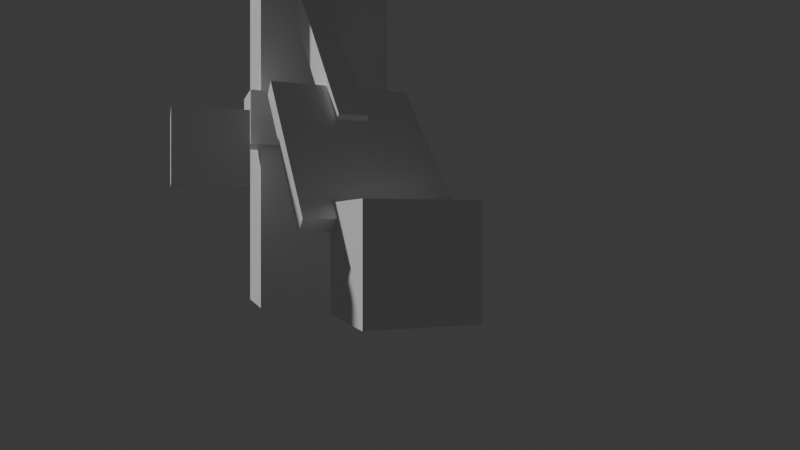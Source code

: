 # Source: dig.blend  (saved by Blender 5.2.45; exported with 4.5.12 LTS)
import bpy
from mathutils import Matrix  # noqa: F401  (used for matrix-valued properties, if any)

bpy.ops.wm.read_factory_settings(use_empty=True)
scene = bpy.context.scene
scene.name = 'Dig'

# ---- collections
col_collection = bpy.data.collections.new('Collection'); scene.collection.children.link(col_collection)

# ---- materials (node trees are filled in below, after node groups)
mat_shovelhandle_m = bpy.data.materials.new('ShovelHandle_m')
mat_shovelhandle_m.diffuse_color = (0.55, 0.36, 0.2, 1.0)
mat_shovelblade_m = bpy.data.materials.new('ShovelBlade_m')
mat_shovelblade_m.diffuse_color = (0.62, 0.64, 0.68, 1.0)
mat_shovelgrip_m = bpy.data.materials.new('ShovelGrip_m')
mat_shovelgrip_m.diffuse_color = (0.55, 0.36, 0.2, 1.0)
mat_dirt1_m = bpy.data.materials.new('Dirt1_m')
mat_dirt1_m.diffuse_color = (0.45, 0.3, 0.16, 1.0)
mat_dirt2_m = bpy.data.materials.new('Dirt2_m')
mat_dirt2_m.diffuse_color = (0.45, 0.3, 0.16, 1.0)
mat_dirt3_m = bpy.data.materials.new('Dirt3_m')
mat_dirt3_m.diffuse_color = (0.45, 0.3, 0.16, 1.0)
mat_dirt4_m = bpy.data.materials.new('Dirt4_m')
mat_dirt4_m.diffuse_color = (0.45, 0.3, 0.16, 1.0)
mat_dirt5_m = bpy.data.materials.new('Dirt5_m')
mat_dirt5_m.diffuse_color = (0.45, 0.3, 0.16, 1.0)
mat_dirt6_m = bpy.data.materials.new('Dirt6_m')
mat_dirt6_m.diffuse_color = (0.45, 0.3, 0.16, 1.0)
mat_dirt7_m = bpy.data.materials.new('Dirt7_m')
mat_dirt7_m.diffuse_color = (0.45, 0.3, 0.16, 1.0)
mat_dirt8_m = bpy.data.materials.new('Dirt8_m')
mat_dirt8_m.diffuse_color = (0.45, 0.3, 0.16, 1.0)
mat_dirt9_m = bpy.data.materials.new('Dirt9_m')
mat_dirt9_m.diffuse_color = (0.45, 0.3, 0.16, 1.0)
mat_glow_m = bpy.data.materials.new('Glow_m')
mat_glow_m.diffuse_color = (1.0, 0.85, 0.3, 1.0)
mat_digger_m = bpy.data.materials.new('Digger_m')
mat_digger_m.diffuse_color = (0.3, 0.55, 0.9, 1.0)

# ---- material node trees
mat_shovelhandle_m.use_nodes = True; mat_shovelhandle_m.node_tree.nodes.clear()
_N = mat_shovelhandle_m.node_tree.nodes; _L = mat_shovelhandle_m.node_tree.links
n0 = _N.new('ShaderNodeBsdfPrincipled'); n0.name = 'Principled BSDF'; n0.location = (-200, 100)
n0.inputs[10].default_value = 0.005
n1 = _N.new('ShaderNodeOutputMaterial'); n1.name = 'Material Output'; n1.location = (200, 100)
_L.new(n0.outputs[0], n1.inputs[0])
n1.is_active_output = True
mat_shovelblade_m.use_nodes = True; mat_shovelblade_m.node_tree.nodes.clear()
_N = mat_shovelblade_m.node_tree.nodes; _L = mat_shovelblade_m.node_tree.links
n0 = _N.new('ShaderNodeBsdfPrincipled'); n0.name = 'Principled BSDF'; n0.location = (-200, 100)
n0.inputs[10].default_value = 0.005
n1 = _N.new('ShaderNodeOutputMaterial'); n1.name = 'Material Output'; n1.location = (200, 100)
_L.new(n0.outputs[0], n1.inputs[0])
n1.is_active_output = True
mat_shovelgrip_m.use_nodes = True; mat_shovelgrip_m.node_tree.nodes.clear()
_N = mat_shovelgrip_m.node_tree.nodes; _L = mat_shovelgrip_m.node_tree.links
n0 = _N.new('ShaderNodeBsdfPrincipled'); n0.name = 'Principled BSDF'; n0.location = (-200, 100)
n0.inputs[10].default_value = 0.005
n1 = _N.new('ShaderNodeOutputMaterial'); n1.name = 'Material Output'; n1.location = (200, 100)
_L.new(n0.outputs[0], n1.inputs[0])
n1.is_active_output = True
mat_dirt1_m.use_nodes = True; mat_dirt1_m.node_tree.nodes.clear()
_N = mat_dirt1_m.node_tree.nodes; _L = mat_dirt1_m.node_tree.links
n0 = _N.new('ShaderNodeBsdfPrincipled'); n0.name = 'Principled BSDF'; n0.location = (-200, 100)
n0.inputs[10].default_value = 0.005
n1 = _N.new('ShaderNodeOutputMaterial'); n1.name = 'Material Output'; n1.location = (200, 100)
_L.new(n0.outputs[0], n1.inputs[0])
n1.is_active_output = True
mat_dirt2_m.use_nodes = True; mat_dirt2_m.node_tree.nodes.clear()
_N = mat_dirt2_m.node_tree.nodes; _L = mat_dirt2_m.node_tree.links
n0 = _N.new('ShaderNodeBsdfPrincipled'); n0.name = 'Principled BSDF'; n0.location = (-200, 100)
n0.inputs[10].default_value = 0.005
n1 = _N.new('ShaderNodeOutputMaterial'); n1.name = 'Material Output'; n1.location = (200, 100)
_L.new(n0.outputs[0], n1.inputs[0])
n1.is_active_output = True
mat_dirt3_m.use_nodes = True; mat_dirt3_m.node_tree.nodes.clear()
_N = mat_dirt3_m.node_tree.nodes; _L = mat_dirt3_m.node_tree.links
n0 = _N.new('ShaderNodeBsdfPrincipled'); n0.name = 'Principled BSDF'; n0.location = (-200, 100)
n0.inputs[10].default_value = 0.005
n1 = _N.new('ShaderNodeOutputMaterial'); n1.name = 'Material Output'; n1.location = (200, 100)
_L.new(n0.outputs[0], n1.inputs[0])
n1.is_active_output = True
mat_dirt4_m.use_nodes = True; mat_dirt4_m.node_tree.nodes.clear()
_N = mat_dirt4_m.node_tree.nodes; _L = mat_dirt4_m.node_tree.links
n0 = _N.new('ShaderNodeBsdfPrincipled'); n0.name = 'Principled BSDF'; n0.location = (-200, 100)
n0.inputs[10].default_value = 0.005
n1 = _N.new('ShaderNodeOutputMaterial'); n1.name = 'Material Output'; n1.location = (200, 100)
_L.new(n0.outputs[0], n1.inputs[0])
n1.is_active_output = True
mat_dirt5_m.use_nodes = True; mat_dirt5_m.node_tree.nodes.clear()
_N = mat_dirt5_m.node_tree.nodes; _L = mat_dirt5_m.node_tree.links
n0 = _N.new('ShaderNodeBsdfPrincipled'); n0.name = 'Principled BSDF'; n0.location = (-200, 100)
n0.inputs[10].default_value = 0.005
n1 = _N.new('ShaderNodeOutputMaterial'); n1.name = 'Material Output'; n1.location = (200, 100)
_L.new(n0.outputs[0], n1.inputs[0])
n1.is_active_output = True
mat_dirt6_m.use_nodes = True; mat_dirt6_m.node_tree.nodes.clear()
_N = mat_dirt6_m.node_tree.nodes; _L = mat_dirt6_m.node_tree.links
n0 = _N.new('ShaderNodeBsdfPrincipled'); n0.name = 'Principled BSDF'; n0.location = (-200, 100)
n0.inputs[10].default_value = 0.005
n1 = _N.new('ShaderNodeOutputMaterial'); n1.name = 'Material Output'; n1.location = (200, 100)
_L.new(n0.outputs[0], n1.inputs[0])
n1.is_active_output = True
mat_dirt7_m.use_nodes = True; mat_dirt7_m.node_tree.nodes.clear()
_N = mat_dirt7_m.node_tree.nodes; _L = mat_dirt7_m.node_tree.links
n0 = _N.new('ShaderNodeBsdfPrincipled'); n0.name = 'Principled BSDF'; n0.location = (-200, 100)
n0.inputs[10].default_value = 0.005
n1 = _N.new('ShaderNodeOutputMaterial'); n1.name = 'Material Output'; n1.location = (200, 100)
_L.new(n0.outputs[0], n1.inputs[0])
n1.is_active_output = True
mat_dirt8_m.use_nodes = True; mat_dirt8_m.node_tree.nodes.clear()
_N = mat_dirt8_m.node_tree.nodes; _L = mat_dirt8_m.node_tree.links
n0 = _N.new('ShaderNodeBsdfPrincipled'); n0.name = 'Principled BSDF'; n0.location = (-200, 100)
n0.inputs[10].default_value = 0.005
n1 = _N.new('ShaderNodeOutputMaterial'); n1.name = 'Material Output'; n1.location = (200, 100)
_L.new(n0.outputs[0], n1.inputs[0])
n1.is_active_output = True
mat_dirt9_m.use_nodes = True; mat_dirt9_m.node_tree.nodes.clear()
_N = mat_dirt9_m.node_tree.nodes; _L = mat_dirt9_m.node_tree.links
n0 = _N.new('ShaderNodeBsdfPrincipled'); n0.name = 'Principled BSDF'; n0.location = (-200, 100)
n0.inputs[10].default_value = 0.005
n1 = _N.new('ShaderNodeOutputMaterial'); n1.name = 'Material Output'; n1.location = (200, 100)
_L.new(n0.outputs[0], n1.inputs[0])
n1.is_active_output = True
mat_glow_m.use_nodes = True; mat_glow_m.node_tree.nodes.clear()
_N = mat_glow_m.node_tree.nodes; _L = mat_glow_m.node_tree.links
n0 = _N.new('ShaderNodeBsdfPrincipled'); n0.name = 'Principled BSDF'; n0.location = (-200, 100)
n0.inputs[10].default_value = 0.005
n1 = _N.new('ShaderNodeOutputMaterial'); n1.name = 'Material Output'; n1.location = (200, 100)
_L.new(n0.outputs[0], n1.inputs[0])
n1.is_active_output = True
mat_digger_m.use_nodes = True; mat_digger_m.node_tree.nodes.clear()
_N = mat_digger_m.node_tree.nodes; _L = mat_digger_m.node_tree.links
n0 = _N.new('ShaderNodeBsdfPrincipled'); n0.name = 'Principled BSDF'; n0.location = (-200, 100)
n0.inputs[10].default_value = 0.005
n1 = _N.new('ShaderNodeOutputMaterial'); n1.name = 'Material Output'; n1.location = (200, 100)
_L.new(n0.outputs[0], n1.inputs[0])
n1.is_active_output = True

# ---- world
world_world = bpy.data.worlds.new('World'); scene.world = world_world
world_world.use_nodes = True; world_world.node_tree.nodes.clear()
_N = world_world.node_tree.nodes; _L = world_world.node_tree.links
n0 = _N.new('ShaderNodeOutputWorld'); n0.name = 'World Output'; n0.location = (200, 100)
n1 = _N.new('ShaderNodeBackground'); n1.name = 'Background'; n1.location = (-200, 100)
n1.inputs[0].default_value = (0.05088, 0.05088, 0.05088, 1.0)
_L.new(n1.outputs[0], n0.inputs[0])
n0.is_active_output = True
world_world.color = (0.05088, 0.05088, 0.05088)
world_world.sun_shadow_jitter_overblur = 0.0

# ---- cameras
cam_digcam_002 = bpy.data.cameras.new('DigCam.002')
cam_digcam_002.sensor_fit = 'VERTICAL'
cam_digcam_002.lens = 34.85

# ---- meshes
me_cube_027 = bpy.data.meshes.new('Cube.027')
me_cube_027.from_pydata([(-0.16, -0.16, -2.5), (-0.16, -0.16, 2.5), (-0.16, 0.16, -2.5), (-0.16, 0.16, 2.5), (0.16, -0.16, -2.5), (0.16, -0.16, 2.5), (0.16, 0.16, -2.5), (0.16, 0.16, 2.5), (-0.75, -0.09, -3.85), (-0.75, -0.09, -1.95), (-0.75, 0.09, -3.85), (-0.75, 0.09, -1.95), (0.75, -0.09, -3.85), (0.75, -0.09, -1.95), (0.75, 0.09, -3.85), (0.75, 0.09, -1.95), (-0.45, -0.15, 2.35), (-0.45, -0.15, 2.65), (-0.45, 0.15, 2.35), (-0.45, 0.15, 2.65), (0.45, -0.15, 2.35), (0.45, -0.15, 2.65), (0.45, 0.15, 2.35), (0.45, 0.15, 2.65)], [], [(0, 1, 3, 2), (2, 3, 7, 6), (6, 7, 5, 4), (4, 5, 1, 0), (2, 6, 4, 0), (7, 3, 1, 5), (8, 9, 11, 10), (10, 11, 15, 14), (14, 15, 13, 12), (12, 13, 9, 8), (10, 14, 12, 8), (15, 11, 9, 13), (16, 17, 19, 18), (18, 19, 23, 22), (22, 23, 21, 20), (20, 21, 17, 16), (18, 22, 20, 16), (23, 19, 17, 21)])
me_cube_027.polygons.foreach_set('material_index', [0, 0, 0, 0, 0, 0, 1, 1, 1, 1, 1, 1, 2, 2, 2, 2, 2, 2])
_uv = me_cube_027.uv_layers.new(name='UVMap')
_uv.uv.foreach_set('vector', [0.375, 0.0, 0.625, 0.0, 0.625, 0.25, 0.375, 0.25, 0.375, 0.25, 0.625, 0.25, 0.625, 0.5, 0.375, 0.5, 0.375, 0.5, 0.625, 0.5, 0.625, 0.75, 0.375, 0.75, 0.375, 0.75, 0.625, 0.75, 0.625, 1.0, 0.375, 1.0, 0.125, 0.5, 0.375, 0.5, 0.375, 0.75, 0.125, 0.75, 0.625, 0.5, 0.875, 0.5, 0.875, 0.75, 0.625, 0.75, 0.375, 0.0, 0.625, 0.0, 0.625, 0.25, 0.375, 0.25, 0.375, 0.25, 0.625, 0.25, 0.625, 0.5, 0.375, 0.5, 0.375, 0.5, 0.625, 0.5, 0.625, 0.75, 0.375, 0.75, 0.375, 0.75, 0.625, 0.75, 0.625, 1.0, 0.375, 1.0, 0.125, 0.5, 0.375, 0.5, 0.375, 0.75, 0.125, 0.75, 0.625, 0.5, 0.875, 0.5, 0.875, 0.75, 0.625, 0.75, 0.375, 0.0, 0.625, 0.0, 0.625, 0.25, 0.375, 0.25, 0.375, 0.25, 0.625, 0.25, 0.625, 0.5, 0.375, 0.5, 0.375, 0.5, 0.625, 0.5, 0.625, 0.75, 0.375, 0.75, 0.375, 0.75, 0.625, 0.75, 0.625, 1.0, 0.375, 1.0, 0.125, 0.5, 0.375, 0.5, 0.375, 0.75, 0.125, 0.75, 0.625, 0.5, 0.875, 0.5, 0.875, 0.75, 0.625, 0.75])
me_cube_027.materials.append(mat_shovelhandle_m)
me_cube_027.materials.append(mat_shovelblade_m)
me_cube_027.materials.append(mat_shovelgrip_m)
me_cube_027.update()
me_cube_030 = bpy.data.meshes.new('Cube.030')
me_cube_030.from_pydata([(-0.5, -0.5, -0.5), (-0.5, -0.5, 0.5), (-0.5, 0.5, -0.5), (-0.5, 0.5, 0.5), (0.5, -0.5, -0.5), (0.5, -0.5, 0.5), (0.5, 0.5, -0.5), (0.5, 0.5, 0.5)], [], [(0, 1, 3, 2), (2, 3, 7, 6), (6, 7, 5, 4), (4, 5, 1, 0), (2, 6, 4, 0), (7, 3, 1, 5)])
_uv = me_cube_030.uv_layers.new(name='UVMap')
_uv.uv.foreach_set('vector', [0.375, 0.0, 0.625, 0.0, 0.625, 0.25, 0.375, 0.25, 0.375, 0.25, 0.625, 0.25, 0.625, 0.5, 0.375, 0.5, 0.375, 0.5, 0.625, 0.5, 0.625, 0.75, 0.375, 0.75, 0.375, 0.75, 0.625, 0.75, 0.625, 1.0, 0.375, 1.0, 0.125, 0.5, 0.375, 0.5, 0.375, 0.75, 0.125, 0.75, 0.625, 0.5, 0.875, 0.5, 0.875, 0.75, 0.625, 0.75])
me_cube_030.materials.append(mat_dirt1_m)
me_cube_030.update()
me_cube_031 = bpy.data.meshes.new('Cube.031')
me_cube_031.from_pydata([(-0.5, -0.5, -0.5), (-0.5, -0.5, 0.5), (-0.5, 0.5, -0.5), (-0.5, 0.5, 0.5), (0.5, -0.5, -0.5), (0.5, -0.5, 0.5), (0.5, 0.5, -0.5), (0.5, 0.5, 0.5)], [], [(0, 1, 3, 2), (2, 3, 7, 6), (6, 7, 5, 4), (4, 5, 1, 0), (2, 6, 4, 0), (7, 3, 1, 5)])
_uv = me_cube_031.uv_layers.new(name='UVMap')
_uv.uv.foreach_set('vector', [0.375, 0.0, 0.625, 0.0, 0.625, 0.25, 0.375, 0.25, 0.375, 0.25, 0.625, 0.25, 0.625, 0.5, 0.375, 0.5, 0.375, 0.5, 0.625, 0.5, 0.625, 0.75, 0.375, 0.75, 0.375, 0.75, 0.625, 0.75, 0.625, 1.0, 0.375, 1.0, 0.125, 0.5, 0.375, 0.5, 0.375, 0.75, 0.125, 0.75, 0.625, 0.5, 0.875, 0.5, 0.875, 0.75, 0.625, 0.75])
me_cube_031.materials.append(mat_dirt2_m)
me_cube_031.update()
me_cube_032 = bpy.data.meshes.new('Cube.032')
me_cube_032.from_pydata([(-0.5, -0.5, -0.5), (-0.5, -0.5, 0.5), (-0.5, 0.5, -0.5), (-0.5, 0.5, 0.5), (0.5, -0.5, -0.5), (0.5, -0.5, 0.5), (0.5, 0.5, -0.5), (0.5, 0.5, 0.5)], [], [(0, 1, 3, 2), (2, 3, 7, 6), (6, 7, 5, 4), (4, 5, 1, 0), (2, 6, 4, 0), (7, 3, 1, 5)])
_uv = me_cube_032.uv_layers.new(name='UVMap')
_uv.uv.foreach_set('vector', [0.375, 0.0, 0.625, 0.0, 0.625, 0.25, 0.375, 0.25, 0.375, 0.25, 0.625, 0.25, 0.625, 0.5, 0.375, 0.5, 0.375, 0.5, 0.625, 0.5, 0.625, 0.75, 0.375, 0.75, 0.375, 0.75, 0.625, 0.75, 0.625, 1.0, 0.375, 1.0, 0.125, 0.5, 0.375, 0.5, 0.375, 0.75, 0.125, 0.75, 0.625, 0.5, 0.875, 0.5, 0.875, 0.75, 0.625, 0.75])
me_cube_032.materials.append(mat_dirt3_m)
me_cube_032.update()
me_cube_033 = bpy.data.meshes.new('Cube.033')
me_cube_033.from_pydata([(-0.5, -0.5, -0.5), (-0.5, -0.5, 0.5), (-0.5, 0.5, -0.5), (-0.5, 0.5, 0.5), (0.5, -0.5, -0.5), (0.5, -0.5, 0.5), (0.5, 0.5, -0.5), (0.5, 0.5, 0.5)], [], [(0, 1, 3, 2), (2, 3, 7, 6), (6, 7, 5, 4), (4, 5, 1, 0), (2, 6, 4, 0), (7, 3, 1, 5)])
_uv = me_cube_033.uv_layers.new(name='UVMap')
_uv.uv.foreach_set('vector', [0.375, 0.0, 0.625, 0.0, 0.625, 0.25, 0.375, 0.25, 0.375, 0.25, 0.625, 0.25, 0.625, 0.5, 0.375, 0.5, 0.375, 0.5, 0.625, 0.5, 0.625, 0.75, 0.375, 0.75, 0.375, 0.75, 0.625, 0.75, 0.625, 1.0, 0.375, 1.0, 0.125, 0.5, 0.375, 0.5, 0.375, 0.75, 0.125, 0.75, 0.625, 0.5, 0.875, 0.5, 0.875, 0.75, 0.625, 0.75])
me_cube_033.materials.append(mat_dirt4_m)
me_cube_033.update()
me_cube_034 = bpy.data.meshes.new('Cube.034')
me_cube_034.from_pydata([(-0.5, -0.5, -0.5), (-0.5, -0.5, 0.5), (-0.5, 0.5, -0.5), (-0.5, 0.5, 0.5), (0.5, -0.5, -0.5), (0.5, -0.5, 0.5), (0.5, 0.5, -0.5), (0.5, 0.5, 0.5)], [], [(0, 1, 3, 2), (2, 3, 7, 6), (6, 7, 5, 4), (4, 5, 1, 0), (2, 6, 4, 0), (7, 3, 1, 5)])
_uv = me_cube_034.uv_layers.new(name='UVMap')
_uv.uv.foreach_set('vector', [0.375, 0.0, 0.625, 0.0, 0.625, 0.25, 0.375, 0.25, 0.375, 0.25, 0.625, 0.25, 0.625, 0.5, 0.375, 0.5, 0.375, 0.5, 0.625, 0.5, 0.625, 0.75, 0.375, 0.75, 0.375, 0.75, 0.625, 0.75, 0.625, 1.0, 0.375, 1.0, 0.125, 0.5, 0.375, 0.5, 0.375, 0.75, 0.125, 0.75, 0.625, 0.5, 0.875, 0.5, 0.875, 0.75, 0.625, 0.75])
me_cube_034.materials.append(mat_dirt5_m)
me_cube_034.update()
me_cube_035 = bpy.data.meshes.new('Cube.035')
me_cube_035.from_pydata([(-0.5, -0.5, -0.5), (-0.5, -0.5, 0.5), (-0.5, 0.5, -0.5), (-0.5, 0.5, 0.5), (0.5, -0.5, -0.5), (0.5, -0.5, 0.5), (0.5, 0.5, -0.5), (0.5, 0.5, 0.5)], [], [(0, 1, 3, 2), (2, 3, 7, 6), (6, 7, 5, 4), (4, 5, 1, 0), (2, 6, 4, 0), (7, 3, 1, 5)])
_uv = me_cube_035.uv_layers.new(name='UVMap')
_uv.uv.foreach_set('vector', [0.375, 0.0, 0.625, 0.0, 0.625, 0.25, 0.375, 0.25, 0.375, 0.25, 0.625, 0.25, 0.625, 0.5, 0.375, 0.5, 0.375, 0.5, 0.625, 0.5, 0.625, 0.75, 0.375, 0.75, 0.375, 0.75, 0.625, 0.75, 0.625, 1.0, 0.375, 1.0, 0.125, 0.5, 0.375, 0.5, 0.375, 0.75, 0.125, 0.75, 0.625, 0.5, 0.875, 0.5, 0.875, 0.75, 0.625, 0.75])
me_cube_035.materials.append(mat_dirt6_m)
me_cube_035.update()
me_cube_036 = bpy.data.meshes.new('Cube.036')
me_cube_036.from_pydata([(-0.5, -0.5, -0.5), (-0.5, -0.5, 0.5), (-0.5, 0.5, -0.5), (-0.5, 0.5, 0.5), (0.5, -0.5, -0.5), (0.5, -0.5, 0.5), (0.5, 0.5, -0.5), (0.5, 0.5, 0.5)], [], [(0, 1, 3, 2), (2, 3, 7, 6), (6, 7, 5, 4), (4, 5, 1, 0), (2, 6, 4, 0), (7, 3, 1, 5)])
_uv = me_cube_036.uv_layers.new(name='UVMap')
_uv.uv.foreach_set('vector', [0.375, 0.0, 0.625, 0.0, 0.625, 0.25, 0.375, 0.25, 0.375, 0.25, 0.625, 0.25, 0.625, 0.5, 0.375, 0.5, 0.375, 0.5, 0.625, 0.5, 0.625, 0.75, 0.375, 0.75, 0.375, 0.75, 0.625, 0.75, 0.625, 1.0, 0.375, 1.0, 0.125, 0.5, 0.375, 0.5, 0.375, 0.75, 0.125, 0.75, 0.625, 0.5, 0.875, 0.5, 0.875, 0.75, 0.625, 0.75])
me_cube_036.materials.append(mat_dirt7_m)
me_cube_036.update()
me_cube_037 = bpy.data.meshes.new('Cube.037')
me_cube_037.from_pydata([(-0.5, -0.5, -0.5), (-0.5, -0.5, 0.5), (-0.5, 0.5, -0.5), (-0.5, 0.5, 0.5), (0.5, -0.5, -0.5), (0.5, -0.5, 0.5), (0.5, 0.5, -0.5), (0.5, 0.5, 0.5)], [], [(0, 1, 3, 2), (2, 3, 7, 6), (6, 7, 5, 4), (4, 5, 1, 0), (2, 6, 4, 0), (7, 3, 1, 5)])
_uv = me_cube_037.uv_layers.new(name='UVMap')
_uv.uv.foreach_set('vector', [0.375, 0.0, 0.625, 0.0, 0.625, 0.25, 0.375, 0.25, 0.375, 0.25, 0.625, 0.25, 0.625, 0.5, 0.375, 0.5, 0.375, 0.5, 0.625, 0.5, 0.625, 0.75, 0.375, 0.75, 0.375, 0.75, 0.625, 0.75, 0.625, 1.0, 0.375, 1.0, 0.125, 0.5, 0.375, 0.5, 0.375, 0.75, 0.125, 0.75, 0.625, 0.5, 0.875, 0.5, 0.875, 0.75, 0.625, 0.75])
me_cube_037.materials.append(mat_dirt8_m)
me_cube_037.update()
me_cube_038 = bpy.data.meshes.new('Cube.038')
me_cube_038.from_pydata([(-0.5, -0.5, -0.5), (-0.5, -0.5, 0.5), (-0.5, 0.5, -0.5), (-0.5, 0.5, 0.5), (0.5, -0.5, -0.5), (0.5, -0.5, 0.5), (0.5, 0.5, -0.5), (0.5, 0.5, 0.5)], [], [(0, 1, 3, 2), (2, 3, 7, 6), (6, 7, 5, 4), (4, 5, 1, 0), (2, 6, 4, 0), (7, 3, 1, 5)])
_uv = me_cube_038.uv_layers.new(name='UVMap')
_uv.uv.foreach_set('vector', [0.375, 0.0, 0.625, 0.0, 0.625, 0.25, 0.375, 0.25, 0.375, 0.25, 0.625, 0.25, 0.625, 0.5, 0.375, 0.5, 0.375, 0.5, 0.625, 0.5, 0.625, 0.75, 0.375, 0.75, 0.375, 0.75, 0.625, 0.75, 0.625, 1.0, 0.375, 1.0, 0.125, 0.5, 0.375, 0.5, 0.375, 0.75, 0.125, 0.75, 0.625, 0.5, 0.875, 0.5, 0.875, 0.75, 0.625, 0.75])
me_cube_038.materials.append(mat_dirt9_m)
me_cube_038.update()
me_cube_039 = bpy.data.meshes.new('Cube.039')
me_cube_039.from_pydata([(-0.5, -0.5, -0.5), (-0.5, -0.5, 0.5), (-0.5, 0.5, -0.5), (-0.5, 0.5, 0.5), (0.5, -0.5, -0.5), (0.5, -0.5, 0.5), (0.5, 0.5, -0.5), (0.5, 0.5, 0.5)], [], [(0, 1, 3, 2), (2, 3, 7, 6), (6, 7, 5, 4), (4, 5, 1, 0), (2, 6, 4, 0), (7, 3, 1, 5)])
_uv = me_cube_039.uv_layers.new(name='UVMap')
_uv.uv.foreach_set('vector', [0.375, 0.0, 0.625, 0.0, 0.625, 0.25, 0.375, 0.25, 0.375, 0.25, 0.625, 0.25, 0.625, 0.5, 0.375, 0.5, 0.375, 0.5, 0.625, 0.5, 0.625, 0.75, 0.375, 0.75, 0.375, 0.75, 0.625, 0.75, 0.625, 1.0, 0.375, 1.0, 0.125, 0.5, 0.375, 0.5, 0.375, 0.75, 0.125, 0.75, 0.625, 0.5, 0.875, 0.5, 0.875, 0.75, 0.625, 0.75])
me_cube_039.materials.append(mat_glow_m)
me_cube_039.update()
me_cube_040 = bpy.data.meshes.new('Cube.040')
me_cube_040.from_pydata([(-0.8, -3.7, 0.0), (-0.8, -3.7, 4.6), (-0.8, -2.7, 0.0), (-0.8, -2.7, 4.6), (0.8, -3.7, 0.0), (0.8, -3.7, 4.6), (0.8, -2.7, 0.0), (0.8, -2.7, 4.6)], [], [(0, 1, 3, 2), (2, 3, 7, 6), (6, 7, 5, 4), (4, 5, 1, 0), (2, 6, 4, 0), (7, 3, 1, 5)])
_uv = me_cube_040.uv_layers.new(name='UVMap')
_uv.uv.foreach_set('vector', [0.375, 0.0, 0.625, 0.0, 0.625, 0.25, 0.375, 0.25, 0.375, 0.25, 0.625, 0.25, 0.625, 0.5, 0.375, 0.5, 0.375, 0.5, 0.625, 0.5, 0.625, 0.75, 0.375, 0.75, 0.375, 0.75, 0.625, 0.75, 0.625, 1.0, 0.375, 1.0, 0.125, 0.5, 0.375, 0.5, 0.375, 0.75, 0.125, 0.75, 0.625, 0.5, 0.875, 0.5, 0.875, 0.75, 0.625, 0.75])
me_cube_040.materials.append(mat_digger_m)
me_cube_040.update()

# ---- objects
ob_cam = bpy.data.objects.new('Cam', cam_digcam_002)
ob_camtarget = bpy.data.objects.new('CamTarget', None)
ob_shovel = bpy.data.objects.new('Shovel', me_cube_027)
ob_dirt1 = bpy.data.objects.new('Dirt1', me_cube_030)
ob_dirt2 = bpy.data.objects.new('Dirt2', me_cube_031)
ob_dirt3 = bpy.data.objects.new('Dirt3', me_cube_032)
ob_dirt4 = bpy.data.objects.new('Dirt4', me_cube_033)
ob_dirt5 = bpy.data.objects.new('Dirt5', me_cube_034)
ob_dirt6 = bpy.data.objects.new('Dirt6', me_cube_035)
ob_dirt7 = bpy.data.objects.new('Dirt7', me_cube_036)
ob_dirt8 = bpy.data.objects.new('Dirt8', me_cube_037)
ob_dirt9 = bpy.data.objects.new('Dirt9', me_cube_038)
ob_glow = bpy.data.objects.new('Glow', me_cube_039)
ob_digger = bpy.data.objects.new('Digger', me_cube_040)

# ---- transforms, parenting, visibility, modifiers, constraints
ob_cam.location = (1.915, 5.262, 1.0)
_c = ob_cam.constraints.new('TRACK_TO'); _c.name = 'Track To'
_c.target = ob_camtarget
ob_camtarget.location = (0.0, 0.0, 1.0)
ob_shovel.location = (0.2077, -2.839, 3.854)
ob_shovel.rotation_mode = 'QUATERNION'
ob_shovel.rotation_quaternion = (0.9331, 0.3585, 0.00995, 0.0259)
ob_dirt1.location = (0.0, 0.0, -50.0)
ob_dirt1.scale = (0.0, 0.0, 0.0)
ob_dirt2.location = (0.0, 0.0, -50.0)
ob_dirt2.scale = (0.0, 0.0, 0.0)
ob_dirt3.location = (0.0, 0.0, -50.0)
ob_dirt3.scale = (0.0, 0.0, 0.0)
ob_dirt4.location = (0.0, 0.0, -50.0)
ob_dirt4.scale = (0.0, 0.0, 0.0)
ob_dirt5.location = (0.0, 0.0, -50.0)
ob_dirt5.scale = (0.0, 0.0, 0.0)
ob_dirt6.location = (0.0, 0.0, -50.0)
ob_dirt6.scale = (0.0, 0.0, 0.0)
ob_dirt7.location = (-0.967, -2.206, 1.273)
ob_dirt7.scale = (0.5, 0.5, 0.5)
ob_dirt8.location = (0.6545, -2.66, 2.241)
ob_dirt8.scale = (0.62, 0.62, 0.62)
ob_dirt9.location = (1.465, -1.718, 1.773)
ob_dirt9.scale = (0.74, 0.74, 0.74)
ob_glow.location = (0.0, 0.05, 0.7)
ob_digger.location = (0.0, 0.0, 0.0)

# ---- collection membership
scene.collection.objects.link(ob_cam)
scene.collection.objects.link(ob_camtarget)
col_collection.objects.link(ob_shovel)
col_collection.objects.link(ob_dirt1)
col_collection.objects.link(ob_dirt2)
col_collection.objects.link(ob_dirt3)
col_collection.objects.link(ob_dirt4)
col_collection.objects.link(ob_dirt5)
col_collection.objects.link(ob_dirt6)
col_collection.objects.link(ob_dirt7)
col_collection.objects.link(ob_dirt8)
col_collection.objects.link(ob_dirt9)
col_collection.objects.link(ob_glow)
col_collection.objects.link(ob_digger)

# ---- scene / render settings (as saved in the file)
scene.camera = ob_cam
scene.frame_start = 0; scene.frame_end = 72; scene.frame_set(72)
scene.render.engine = 'BLENDER_EEVEE_NEXT'
scene.render.fps = 30
scene.render.bake_bias = 0.0
scene.render.bake_samples = 0
scene.render.compositor_device = 'GPU'
scene.eevee.use_volume_custom_range = False
scene.eevee.fast_gi_thickness_near = 0.1
scene.eevee.fast_gi_thickness_far = 0.0
scene.eevee.ray_tracing_options.screen_trace_thickness = 0.1
bpy.context.view_layer.update()

# ---- added for rendering (the .blend has no usable light): sun
light_auto_sun = bpy.data.lights.new('AutoSun', 'SUN')
light_auto_sun.energy = 3.0
light_auto_sun.angle = 0.0523599
ob_auto_sun = bpy.data.objects.new('AutoSun', light_auto_sun)
scene.collection.objects.link(ob_auto_sun)
ob_auto_sun.rotation_euler = (0.872665, 0.174533, 0.523599)
bpy.context.view_layer.update()
